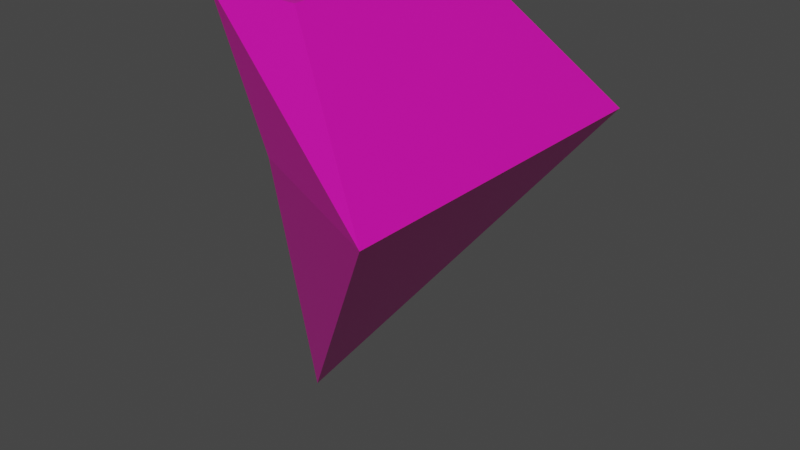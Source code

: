# Source: DiamondSlice.blend  (saved by Blender 2.92.15; exported with 4.5.12 LTS)
import bpy
from mathutils import Matrix  # noqa: F401  (used for matrix-valued properties, if any)

bpy.ops.wm.read_factory_settings(use_empty=True)
scene = bpy.context.scene
scene.name = 'Scene'

# ---- collections
col_collection = bpy.data.collections.new('Collection'); scene.collection.children.link(col_collection)

# ---- materials (node trees are filled in below, after node groups)
mat_material_002 = bpy.data.materials.new('Material.002')
mat_material_002.use_transparent_shadow = False

# ---- material node trees
mat_material_002.use_nodes = True; mat_material_002.node_tree.nodes.clear()
_N = mat_material_002.node_tree.nodes; _L = mat_material_002.node_tree.links
n0 = _N.new('ShaderNodeBsdfPrincipled'); n0.name = 'Principled BSDF'; n0.location = (10, 300)
n0.distribution = 'GGX'
n0.subsurface_method = 'BURLEY'
n0.inputs[0].default_value = (0.8, 0.0, 0.4389, 1.0)
n0.inputs[2].default_value = 0.4
n0.inputs[3].default_value = 1.45
n0.inputs[13].default_value = 1.0
n0.inputs[27].default_value = (0.0, 0.0, 0.0, 1.0)
n0.inputs[28].default_value = 1.0
n1 = _N.new('ShaderNodeOutputMaterial'); n1.name = 'Material Output'; n1.location = (300, 300)
_L.new(n0.outputs[0], n1.inputs[0])
n1.is_active_output = True

# ---- world
world_world = bpy.data.worlds.new('World'); scene.world = world_world
world_world.use_nodes = True; world_world.node_tree.nodes.clear()
_N = world_world.node_tree.nodes; _L = world_world.node_tree.links
n0 = _N.new('ShaderNodeOutputWorld'); n0.name = 'World Output'; n0.location = (300, 300)
n1 = _N.new('ShaderNodeBackground'); n1.name = 'Background'; n1.location = (10, 300)
n1.inputs[0].default_value = (0.05088, 0.05088, 0.05088, 1.0)
_L.new(n1.outputs[0], n0.inputs[0])
n0.is_active_output = True
world_world.color = (0.05088, 0.05088, 0.05088)
world_world.use_sun_shadow = False
world_world.sun_shadow_jitter_overblur = 0.0

# ---- meshes
me_cylinder_001 = bpy.data.meshes.new('Cylinder.001')
me_cylinder_001.from_pydata([(-0.3227, 3.311e-08, -0.6951), (-0.3227, 0.2933, 0.5513), (-0.05175, 0.2933, 0.5513), (-0.05175, -0.2933, 0.5513), (-0.3227, -0.2933, 0.5513), (0.3063, 0.5, 0.17), (0.3063, -0.5, 0.17), (-0.1586, 0.2933, 0.17), (-0.1586, -0.2933, 0.17)], [], [(5, 2, 3, 6), (0, 5, 6), (2, 1, 4, 3), (4, 1, 7, 8), (7, 0, 8), (4, 8, 6, 3), (1, 2, 5, 7), (0, 7, 5), (0, 6, 8)])
me_cylinder_001.materials.append(mat_material_002)
me_cylinder_001.use_remesh_fix_poles = True
me_cylinder_001.use_remesh_preserve_attributes = False
me_cylinder_001.use_mirror_vertex_groups = False
me_cylinder_001.update()

# ---- objects
ob_cylinder_001 = bpy.data.objects.new('Cylinder.001', me_cylinder_001)

# ---- transforms, parenting, visibility, modifiers, constraints
ob_cylinder_001.location = (0.0, 0.0, 0.0)
ob_cylinder_001.lineart.crease_threshold = 0.0

# ---- collection membership
col_collection.objects.link(ob_cylinder_001)

# ---- scene / render settings (as saved in the file)
scene.frame_start = 1; scene.frame_end = 250; scene.frame_set(1)
scene.render.engine = 'BLENDER_EEVEE_NEXT'
scene.cycles.use_denoising = False
scene.cycles.samples = 128
scene.cycles.sampling_pattern = 'TABULATED_SOBOL'
scene.cycles.use_adaptive_sampling = False
scene.cycles.use_light_tree = False
scene.view_settings.view_transform = 'Filmic'
bpy.context.view_layer.update()

# ---- added for rendering (the .blend has no active camera and no usable light): camera, sun
cam_auto = bpy.data.cameras.new('AutoCamera')
cam_auto.lens = 50.0
cam_auto.sensor_width = 36.0
cam_auto.clip_end = 1000.0
ob_auto_camera = bpy.data.objects.new('AutoCamera', cam_auto)
scene.collection.objects.link(ob_auto_camera)
ob_auto_camera.location = (1.58072, -1.90669, 1.19918)
ob_auto_camera.rotation_euler = (1.09748, -7.21219e-08, 0.694738)
scene.camera = ob_auto_camera
light_auto_sun = bpy.data.lights.new('AutoSun', 'SUN')
light_auto_sun.energy = 3.0
light_auto_sun.angle = 0.0523599
ob_auto_sun = bpy.data.objects.new('AutoSun', light_auto_sun)
scene.collection.objects.link(ob_auto_sun)
ob_auto_sun.rotation_euler = (0.872665, 0.174533, 0.523599)
bpy.context.view_layer.update()
